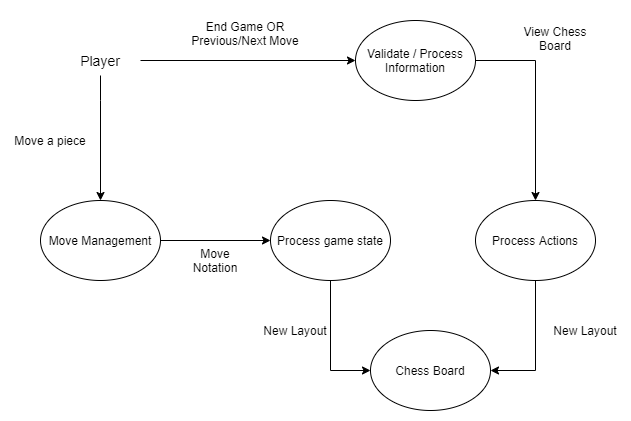

The diagram above was exported from draw.io. Its source (the exported page's mxGraphModel, read from the mxfile embedded in the PNG):
<mxGraphModel dx="1038" dy="607" grid="1" gridSize="10" guides="1" tooltips="1" connect="1" arrows="1" fold="1" page="1" pageScale="1" pageWidth="850" pageHeight="1100" math="0" shadow="0">
  <root>
    <mxCell id="PPQNffW2QVxEJ_muFmXV-0" />
    <mxCell id="PPQNffW2QVxEJ_muFmXV-1" parent="PPQNffW2QVxEJ_muFmXV-0" />
    <mxCell id="uZOf3IeH0l_v34NHZ79B-12" style="edgeStyle=orthogonalEdgeStyle;rounded=0;orthogonalLoop=1;jettySize=auto;html=1;entryX=0.5;entryY=0;entryDx=0;entryDy=0;" edge="1" parent="PPQNffW2QVxEJ_muFmXV-1" source="uZOf3IeH0l_v34NHZ79B-2" target="uZOf3IeH0l_v34NHZ79B-7">
      <mxGeometry relative="1" as="geometry">
        <Array as="points">
          <mxPoint x="240" y="230" />
          <mxPoint x="240" y="230" />
        </Array>
      </mxGeometry>
    </mxCell>
    <mxCell id="uZOf3IeH0l_v34NHZ79B-14" style="edgeStyle=orthogonalEdgeStyle;rounded=0;orthogonalLoop=1;jettySize=auto;html=1;entryX=0;entryY=0.5;entryDx=0;entryDy=0;" edge="1" parent="PPQNffW2QVxEJ_muFmXV-1" source="uZOf3IeH0l_v34NHZ79B-2" target="uZOf3IeH0l_v34NHZ79B-4">
      <mxGeometry relative="1" as="geometry" />
    </mxCell>
    <mxCell id="uZOf3IeH0l_v34NHZ79B-2" value="&lt;font style=&quot;font-size: 14px&quot;&gt;Player&lt;/font&gt;" style="text;html=1;strokeColor=none;fillColor=none;align=center;verticalAlign=middle;whiteSpace=wrap;rounded=0;" vertex="1" parent="PPQNffW2QVxEJ_muFmXV-1">
      <mxGeometry x="200" y="175" width="80" height="30" as="geometry" />
    </mxCell>
    <mxCell id="SFzfxuyaO8j5yGG1c5Ho-1" style="edgeStyle=orthogonalEdgeStyle;rounded=0;orthogonalLoop=1;jettySize=auto;html=1;entryX=0.5;entryY=0;entryDx=0;entryDy=0;" edge="1" parent="PPQNffW2QVxEJ_muFmXV-1" source="uZOf3IeH0l_v34NHZ79B-4" target="SFzfxuyaO8j5yGG1c5Ho-0">
      <mxGeometry relative="1" as="geometry">
        <Array as="points">
          <mxPoint x="675" y="190" />
        </Array>
      </mxGeometry>
    </mxCell>
    <mxCell id="uZOf3IeH0l_v34NHZ79B-4" value="Validate / Process Information" style="ellipse;whiteSpace=wrap;html=1;" vertex="1" parent="PPQNffW2QVxEJ_muFmXV-1">
      <mxGeometry x="495" y="150" width="120" height="80" as="geometry" />
    </mxCell>
    <mxCell id="uZOf3IeH0l_v34NHZ79B-5" value="Move a piece" style="text;html=1;strokeColor=none;fillColor=none;align=center;verticalAlign=middle;whiteSpace=wrap;rounded=0;" vertex="1" parent="PPQNffW2QVxEJ_muFmXV-1">
      <mxGeometry x="150" y="250" width="80" height="40" as="geometry" />
    </mxCell>
    <mxCell id="SFzfxuyaO8j5yGG1c5Ho-2" style="edgeStyle=orthogonalEdgeStyle;rounded=0;orthogonalLoop=1;jettySize=auto;html=1;entryX=0;entryY=0.5;entryDx=0;entryDy=0;" edge="1" parent="PPQNffW2QVxEJ_muFmXV-1" source="uZOf3IeH0l_v34NHZ79B-7" target="uZOf3IeH0l_v34NHZ79B-8">
      <mxGeometry relative="1" as="geometry" />
    </mxCell>
    <mxCell id="uZOf3IeH0l_v34NHZ79B-7" value="Move Management" style="ellipse;whiteSpace=wrap;html=1;" vertex="1" parent="PPQNffW2QVxEJ_muFmXV-1">
      <mxGeometry x="180" y="330" width="120" height="80" as="geometry" />
    </mxCell>
    <mxCell id="SFzfxuyaO8j5yGG1c5Ho-5" style="edgeStyle=orthogonalEdgeStyle;rounded=0;orthogonalLoop=1;jettySize=auto;html=1;entryX=0;entryY=0.5;entryDx=0;entryDy=0;" edge="1" parent="PPQNffW2QVxEJ_muFmXV-1" source="uZOf3IeH0l_v34NHZ79B-8" target="SFzfxuyaO8j5yGG1c5Ho-3">
      <mxGeometry relative="1" as="geometry" />
    </mxCell>
    <mxCell id="uZOf3IeH0l_v34NHZ79B-8" value="Process game state" style="ellipse;whiteSpace=wrap;html=1;" vertex="1" parent="PPQNffW2QVxEJ_muFmXV-1">
      <mxGeometry x="410" y="330" width="120" height="80" as="geometry" />
    </mxCell>
    <mxCell id="uZOf3IeH0l_v34NHZ79B-9" value="Move Notation" style="text;html=1;strokeColor=none;fillColor=none;align=center;verticalAlign=middle;whiteSpace=wrap;rounded=0;" vertex="1" parent="PPQNffW2QVxEJ_muFmXV-1">
      <mxGeometry x="320" y="370" width="70" height="40" as="geometry" />
    </mxCell>
    <mxCell id="uZOf3IeH0l_v34NHZ79B-10" value="End Game OR Previous/Next Move" style="text;html=1;strokeColor=none;fillColor=none;align=center;verticalAlign=middle;whiteSpace=wrap;rounded=0;" vertex="1" parent="PPQNffW2QVxEJ_muFmXV-1">
      <mxGeometry x="330" y="140" width="110" height="45" as="geometry" />
    </mxCell>
    <mxCell id="uZOf3IeH0l_v34NHZ79B-11" value="View Chess Board" style="text;html=1;strokeColor=none;fillColor=none;align=center;verticalAlign=middle;whiteSpace=wrap;rounded=0;" vertex="1" parent="PPQNffW2QVxEJ_muFmXV-1">
      <mxGeometry x="655" y="150" width="80" height="35" as="geometry" />
    </mxCell>
    <mxCell id="SFzfxuyaO8j5yGG1c5Ho-4" style="edgeStyle=orthogonalEdgeStyle;rounded=0;orthogonalLoop=1;jettySize=auto;html=1;entryX=1;entryY=0.5;entryDx=0;entryDy=0;" edge="1" parent="PPQNffW2QVxEJ_muFmXV-1" source="SFzfxuyaO8j5yGG1c5Ho-0" target="SFzfxuyaO8j5yGG1c5Ho-3">
      <mxGeometry relative="1" as="geometry" />
    </mxCell>
    <mxCell id="SFzfxuyaO8j5yGG1c5Ho-0" value="Process Actions" style="ellipse;whiteSpace=wrap;html=1;" vertex="1" parent="PPQNffW2QVxEJ_muFmXV-1">
      <mxGeometry x="615" y="330" width="120" height="80" as="geometry" />
    </mxCell>
    <mxCell id="SFzfxuyaO8j5yGG1c5Ho-3" value="Chess Board" style="ellipse;whiteSpace=wrap;html=1;" vertex="1" parent="PPQNffW2QVxEJ_muFmXV-1">
      <mxGeometry x="510" y="460" width="120" height="80" as="geometry" />
    </mxCell>
    <mxCell id="SFzfxuyaO8j5yGG1c5Ho-6" value="New Layout" style="text;html=1;strokeColor=none;fillColor=none;align=center;verticalAlign=middle;whiteSpace=wrap;rounded=0;" vertex="1" parent="PPQNffW2QVxEJ_muFmXV-1">
      <mxGeometry x="400" y="440" width="70" height="40" as="geometry" />
    </mxCell>
    <mxCell id="SFzfxuyaO8j5yGG1c5Ho-7" value="New Layout" style="text;html=1;strokeColor=none;fillColor=none;align=center;verticalAlign=middle;whiteSpace=wrap;rounded=0;" vertex="1" parent="PPQNffW2QVxEJ_muFmXV-1">
      <mxGeometry x="690" y="440" width="70" height="40" as="geometry" />
    </mxCell>
  </root>
</mxGraphModel>